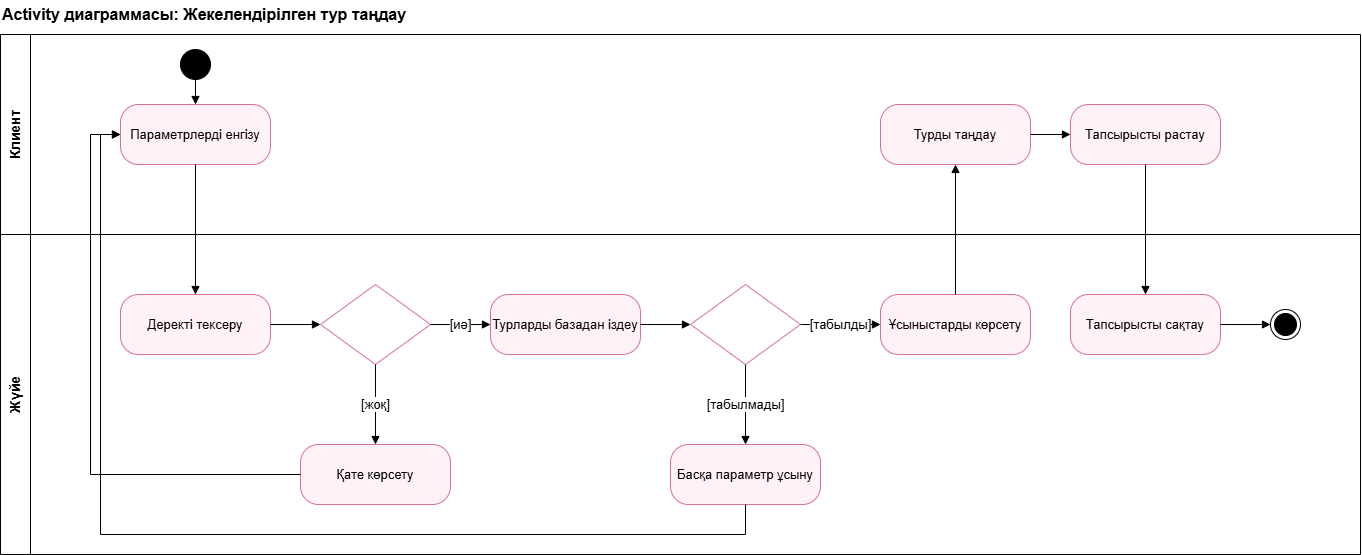

The diagram above was exported from draw.io. Its source (the exported page's mxGraphModel, read from the mxfile embedded in the PNG):
<mxGraphModel dx="1638" dy="767" grid="1" gridSize="10" guides="1" tooltips="1" connect="1" arrows="1" fold="1" page="1" pageScale="1" pageWidth="1500" pageHeight="700" math="0" shadow="0">
  <root>
    <mxCell id="0" />
    <mxCell id="1" parent="0" />
    <mxCell id="title" parent="1" style="text;html=1;align=left;verticalAlign=middle;fontStyle=1;fontSize=16;" value="Activity диаграммасы: Жекелендірілген тур таңдау" vertex="1">
      <mxGeometry height="28" width="800" x="40" y="6" as="geometry" />
    </mxCell>
    <mxCell id="laneClient" parent="1" style="swimlane;horizontal=0;whiteSpace=wrap;html=1;startSize=30;fontStyle=1;fontSize=14;fillColor=none;" value="Клиент" vertex="1">
      <mxGeometry height="200" width="1360" x="40" y="40" as="geometry" />
    </mxCell>
    <mxCell id="laneSystem" parent="1" style="swimlane;horizontal=0;whiteSpace=wrap;html=1;startSize=30;fontStyle=1;fontSize=14;fillColor=none;" value="Жүйе" vertex="1">
      <mxGeometry height="320" width="1360" x="40" y="240" as="geometry" />
    </mxCell>
    <mxCell id="start" parent="1" style="ellipse;html=1;fillColor=#000000;strokeColor=#000000;" value="" vertex="1">
      <mxGeometry height="30" width="30" x="220" y="55" as="geometry" />
    </mxCell>
    <mxCell id="a1" parent="1" style="rounded=1;whiteSpace=wrap;html=1;arcSize=30;fillColor=#fff2f7;strokeColor=#d6709a;fontSize=13;" value="Параметрлерді енгізу" vertex="1">
      <mxGeometry height="60" width="150" x="160" y="110" as="geometry" />
    </mxCell>
    <mxCell id="a2" parent="1" style="rounded=1;whiteSpace=wrap;html=1;arcSize=30;fillColor=#fff2f7;strokeColor=#d6709a;fontSize=13;" value="Деректі тексеру" vertex="1">
      <mxGeometry height="60" width="150" x="160" y="300" as="geometry" />
    </mxCell>
    <mxCell id="d1" parent="1" style="rhombus;whiteSpace=wrap;html=1;fillColor=#ffffff;strokeColor=#d6709a;" value="" vertex="1">
      <mxGeometry height="80" width="110" x="360" y="290" as="geometry" />
    </mxCell>
    <mxCell id="a3" parent="1" style="rounded=1;whiteSpace=wrap;html=1;arcSize=30;fillColor=#fff2f7;strokeColor=#d6709a;fontSize=13;" value="Қате көрсету" vertex="1">
      <mxGeometry height="60" width="150" x="340" y="450" as="geometry" />
    </mxCell>
    <mxCell id="a4" parent="1" style="rounded=1;whiteSpace=wrap;html=1;arcSize=30;fillColor=#fff2f7;strokeColor=#d6709a;fontSize=13;" value="Турларды базадан іздеу" vertex="1">
      <mxGeometry height="60" width="150" x="530" y="300" as="geometry" />
    </mxCell>
    <mxCell id="d2" parent="1" style="rhombus;whiteSpace=wrap;html=1;fillColor=#ffffff;strokeColor=#d6709a;" value="" vertex="1">
      <mxGeometry height="80" width="110" x="730" y="290" as="geometry" />
    </mxCell>
    <mxCell id="a5" parent="1" style="rounded=1;whiteSpace=wrap;html=1;arcSize=30;fillColor=#fff2f7;strokeColor=#d6709a;fontSize=13;" value="Басқа параметр ұсыну" vertex="1">
      <mxGeometry height="60" width="150" x="710" y="450" as="geometry" />
    </mxCell>
    <mxCell id="a6" parent="1" style="rounded=1;whiteSpace=wrap;html=1;arcSize=30;fillColor=#fff2f7;strokeColor=#d6709a;fontSize=13;" value="Ұсыныстарды көрсету" vertex="1">
      <mxGeometry height="60" width="150" x="920" y="300" as="geometry" />
    </mxCell>
    <mxCell id="a7" parent="1" style="rounded=1;whiteSpace=wrap;html=1;arcSize=30;fillColor=#fff2f7;strokeColor=#d6709a;fontSize=13;" value="Турды таңдау" vertex="1">
      <mxGeometry height="60" width="150" x="920" y="110" as="geometry" />
    </mxCell>
    <mxCell id="a8" parent="1" style="rounded=1;whiteSpace=wrap;html=1;arcSize=30;fillColor=#fff2f7;strokeColor=#d6709a;fontSize=13;" value="Тапсырысты растау" vertex="1">
      <mxGeometry height="60" width="150" x="1110" y="110" as="geometry" />
    </mxCell>
    <mxCell id="a9" parent="1" style="rounded=1;whiteSpace=wrap;html=1;arcSize=30;fillColor=#fff2f7;strokeColor=#d6709a;fontSize=13;" value="Тапсырысты сақтау" vertex="1">
      <mxGeometry height="60" width="150" x="1110" y="300" as="geometry" />
    </mxCell>
    <mxCell id="end" parent="1" style="ellipse;html=1;shape=endState;fillColor=#000000;strokeColor=#000000;" value="" vertex="1">
      <mxGeometry height="30" width="30" x="1310" y="315" as="geometry" />
    </mxCell>
    <mxCell id="e1" edge="1" parent="1" source="start" style="edgeStyle=orthogonalEdgeStyle;rounded=0;html=1;endArrow=block;endFill=1;" target="a1">
      <mxGeometry relative="1" as="geometry" />
    </mxCell>
    <mxCell id="e2" edge="1" parent="1" source="a1" style="edgeStyle=orthogonalEdgeStyle;rounded=0;html=1;endArrow=block;endFill=1;" target="a2">
      <mxGeometry relative="1" as="geometry" />
    </mxCell>
    <mxCell id="e3" edge="1" parent="1" source="a2" style="edgeStyle=orthogonalEdgeStyle;rounded=0;html=1;endArrow=block;endFill=1;" target="d1">
      <mxGeometry relative="1" as="geometry" />
    </mxCell>
    <mxCell id="e4" edge="1" parent="1" source="d1" style="edgeStyle=orthogonalEdgeStyle;rounded=0;html=1;endArrow=block;endFill=1;fontSize=13;" target="a3" value="[жоқ]">
      <mxGeometry relative="1" as="geometry" />
    </mxCell>
    <mxCell id="e5" edge="1" parent="1" source="d1" style="edgeStyle=orthogonalEdgeStyle;rounded=0;html=1;endArrow=block;endFill=1;fontSize=13;" target="a4" value="[иә]">
      <mxGeometry relative="1" as="geometry" />
    </mxCell>
    <mxCell id="e6" edge="1" parent="1" source="a4" style="edgeStyle=orthogonalEdgeStyle;rounded=0;html=1;endArrow=block;endFill=1;" target="d2">
      <mxGeometry relative="1" as="geometry" />
    </mxCell>
    <mxCell id="e7" edge="1" parent="1" source="d2" style="edgeStyle=orthogonalEdgeStyle;rounded=0;html=1;endArrow=block;endFill=1;fontSize=13;" target="a5" value="[табылмады]">
      <mxGeometry relative="1" as="geometry" />
    </mxCell>
    <mxCell id="e8" edge="1" parent="1" source="d2" style="edgeStyle=orthogonalEdgeStyle;rounded=0;html=1;endArrow=block;endFill=1;fontSize=13;" target="a6" value="[табылды]">
      <mxGeometry relative="1" as="geometry" />
    </mxCell>
    <mxCell id="e9" edge="1" parent="1" source="a6" style="edgeStyle=orthogonalEdgeStyle;rounded=0;html=1;endArrow=block;endFill=1;" target="a7">
      <mxGeometry relative="1" as="geometry" />
    </mxCell>
    <mxCell id="e10" edge="1" parent="1" source="a7" style="edgeStyle=orthogonalEdgeStyle;rounded=0;html=1;endArrow=block;endFill=1;" target="a8">
      <mxGeometry relative="1" as="geometry" />
    </mxCell>
    <mxCell id="e11" edge="1" parent="1" source="a8" style="edgeStyle=orthogonalEdgeStyle;rounded=0;html=1;endArrow=block;endFill=1;" target="a9">
      <mxGeometry relative="1" as="geometry" />
    </mxCell>
    <mxCell id="e12" edge="1" parent="1" source="a9" style="edgeStyle=orthogonalEdgeStyle;rounded=0;html=1;endArrow=block;endFill=1;" target="end">
      <mxGeometry relative="1" as="geometry" />
    </mxCell>
    <mxCell id="e13" edge="1" parent="1" source="a3" style="edgeStyle=orthogonalEdgeStyle;rounded=0;html=1;endArrow=block;endFill=1;exitX=0;exitY=0.5;exitDx=0;exitDy=0;entryX=0;entryY=0.5;entryDx=0;entryDy=0;" target="a1">
      <mxGeometry relative="1" as="geometry">
        <Array as="points">
          <mxPoint x="130" y="480" />
          <mxPoint x="130" y="140" />
        </Array>
      </mxGeometry>
    </mxCell>
    <mxCell id="e14" edge="1" parent="1" source="a5" style="edgeStyle=orthogonalEdgeStyle;rounded=0;html=1;endArrow=block;endFill=1;exitX=0.5;exitY=1;exitDx=0;exitDy=0;entryX=0;entryY=0.5;entryDx=0;entryDy=0;" target="a1">
      <mxGeometry relative="1" x="0.0192" as="geometry">
        <Array as="points">
          <mxPoint x="785" y="540" />
          <mxPoint x="140" y="540" />
          <mxPoint x="140" y="140" />
        </Array>
      </mxGeometry>
    </mxCell>
  </root>
</mxGraphModel>